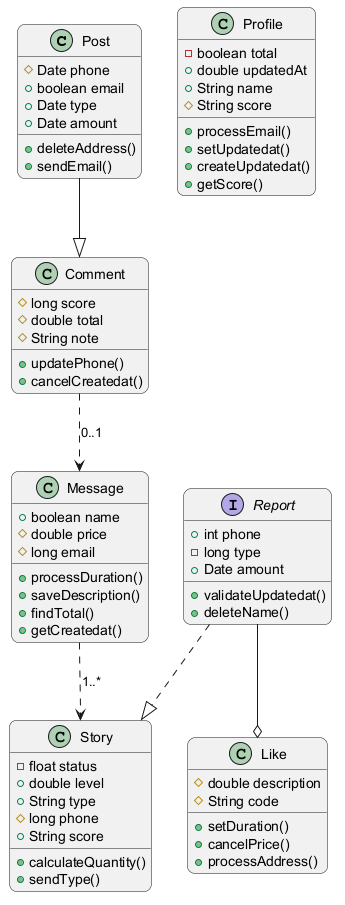

The diagram above was rendered by PlantUML. Its source (embedded in the PNG):
@startuml
skinparam backgroundColor #FFFFFF
skinparam roundCorner 15
class Post {
  #Date phone
  +boolean email
  +Date type
  +Date amount
  +deleteAddress()
  +sendEmail()
}
interface Report {
  +int phone
  -long type
  +Date amount
  +validateUpdatedat()
  +deleteName()
}
class Message {
  +boolean name
  #double price
  #long email
  +processDuration()
  +saveDescription()
  +findTotal()
  +getCreatedat()
}
class Profile {
  -boolean total
  +double updatedAt
  +String name
  #String score
  +processEmail()
  +setUpdatedat()
  +createUpdatedat()
  +getScore()
}
class Story {
  -float status
  +double level
  +String type
  #long phone
  +String score
  +calculateQuantity()
  +sendType()
}
class Comment {
  #long score
  #double total
  #String note
  +updatePhone()
  +cancelCreatedat()
}
class Like {
  #double description
  #String code
  +setDuration()
  +cancelPrice()
  +processAddress()
}
Post --|> Comment
Message ..> Story : "1..*"
Report --o Like
Comment ..> Message : "0..1"
Report ..|> Story
@enduml